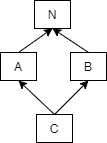

The diagram above was exported from draw.io. Its source (the exported page's mxGraphModel, read from the mxfile embedded in the PNG):
<mxGraphModel dx="556" dy="430" grid="1" gridSize="10" guides="1" tooltips="1" connect="1" arrows="1" fold="1" page="1" pageScale="1" pageWidth="827" pageHeight="1169" math="0" shadow="0">
  <root>
    <mxCell id="0" />
    <mxCell id="1" parent="0" />
    <mxCell id="30" style="edgeStyle=none;html=1;exitX=0.5;exitY=0;exitDx=0;exitDy=0;entryX=0.5;entryY=1;entryDx=0;entryDy=0;" edge="1" parent="1" source="24" target="27">
      <mxGeometry relative="1" as="geometry" />
    </mxCell>
    <mxCell id="24" value="A" style="rounded=0;whiteSpace=wrap;html=1;" vertex="1" parent="1">
      <mxGeometry x="490" y="142" width="36" height="28" as="geometry" />
    </mxCell>
    <mxCell id="32" style="edgeStyle=none;html=1;exitX=0.5;exitY=0;exitDx=0;exitDy=0;entryX=0.5;entryY=1;entryDx=0;entryDy=0;" edge="1" parent="1" source="25" target="27">
      <mxGeometry relative="1" as="geometry" />
    </mxCell>
    <mxCell id="25" value="B" style="rounded=0;whiteSpace=wrap;html=1;" vertex="1" parent="1">
      <mxGeometry x="560" y="142" width="36" height="28" as="geometry" />
    </mxCell>
    <mxCell id="28" style="edgeStyle=none;html=1;exitX=0.5;exitY=0;exitDx=0;exitDy=0;entryX=0.5;entryY=1;entryDx=0;entryDy=0;" edge="1" parent="1" source="26" target="24">
      <mxGeometry relative="1" as="geometry" />
    </mxCell>
    <mxCell id="29" style="edgeStyle=none;html=1;exitX=0.5;exitY=0;exitDx=0;exitDy=0;entryX=0.5;entryY=1;entryDx=0;entryDy=0;" edge="1" parent="1" source="26" target="25">
      <mxGeometry relative="1" as="geometry" />
    </mxCell>
    <mxCell id="26" value="C" style="rounded=0;whiteSpace=wrap;html=1;" vertex="1" parent="1">
      <mxGeometry x="526" y="204" width="36" height="28" as="geometry" />
    </mxCell>
    <mxCell id="27" value="N" style="rounded=0;whiteSpace=wrap;html=1;" vertex="1" parent="1">
      <mxGeometry x="524" y="90" width="36" height="28" as="geometry" />
    </mxCell>
  </root>
</mxGraphModel>